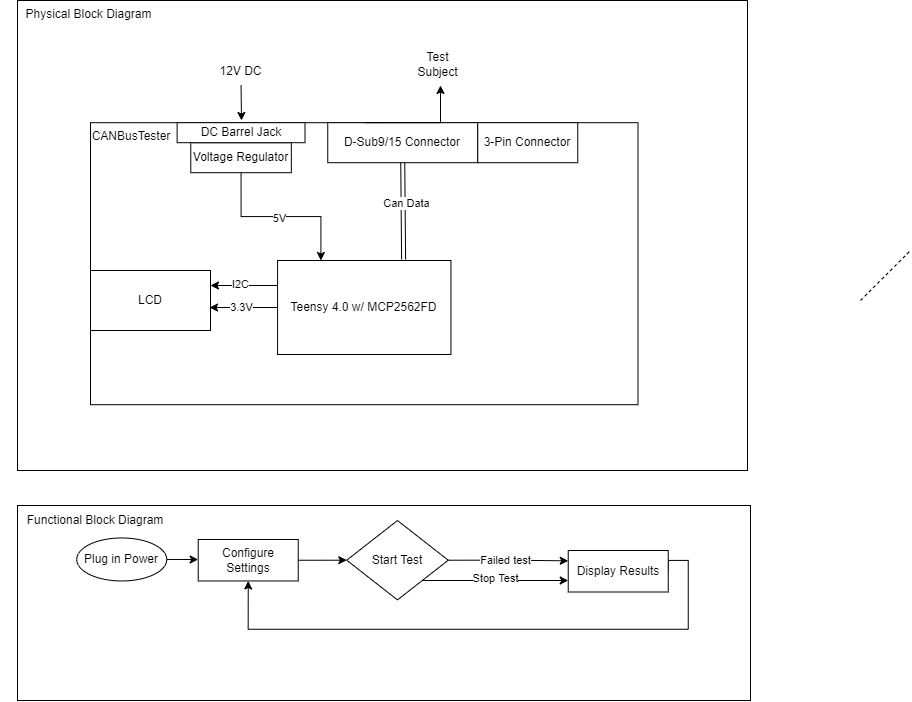

The diagram above was exported from draw.io. Its source (the exported page's mxGraphModel, read from the mxfile embedded in the PNG):
<mxGraphModel dx="1151" dy="630" grid="1" gridSize="10" guides="1" tooltips="1" connect="1" arrows="1" fold="1" page="1" pageScale="1" pageWidth="827" pageHeight="1169" math="0" shadow="0">
  <root>
    <mxCell id="WIyWlLk6GJQsqaUBKTNV-0" />
    <mxCell id="WIyWlLk6GJQsqaUBKTNV-1" parent="WIyWlLk6GJQsqaUBKTNV-0" />
    <mxCell id="qIj-yKXtINUYuVrrHj6u-44" value="" style="rounded=0;whiteSpace=wrap;html=1;" vertex="1" parent="WIyWlLk6GJQsqaUBKTNV-1">
      <mxGeometry x="97" y="585" width="733" height="195" as="geometry" />
    </mxCell>
    <mxCell id="42SK09DIyItqv053Iexn-3" value="" style="group;dashed=1;" parent="WIyWlLk6GJQsqaUBKTNV-1" vertex="1" connectable="0">
      <mxGeometry x="97" y="80" width="730" height="470" as="geometry" />
    </mxCell>
    <mxCell id="42SK09DIyItqv053Iexn-1" value="" style="rounded=0;whiteSpace=wrap;html=1;" parent="42SK09DIyItqv053Iexn-3" vertex="1">
      <mxGeometry width="730" height="469.99999999999994" as="geometry" />
    </mxCell>
    <mxCell id="42SK09DIyItqv053Iexn-14" value="" style="group" parent="42SK09DIyItqv053Iexn-3" vertex="1" connectable="0">
      <mxGeometry x="73" y="122.19999999999999" width="547.5" height="282" as="geometry" />
    </mxCell>
    <mxCell id="42SK09DIyItqv053Iexn-12" value="" style="rounded=0;whiteSpace=wrap;html=1;" parent="42SK09DIyItqv053Iexn-14" vertex="1">
      <mxGeometry width="547.5" height="282" as="geometry" />
    </mxCell>
    <mxCell id="42SK09DIyItqv053Iexn-13" value="CANBusTester" style="text;html=1;strokeColor=none;fillColor=none;align=center;verticalAlign=middle;whiteSpace=wrap;rounded=0;" parent="42SK09DIyItqv053Iexn-14" vertex="1">
      <mxGeometry width="82.125" height="28.2" as="geometry" />
    </mxCell>
    <mxCell id="42SK09DIyItqv053Iexn-54" value="D-Sub9/15 Connector" style="rounded=0;whiteSpace=wrap;html=1;" parent="42SK09DIyItqv053Iexn-14" vertex="1">
      <mxGeometry x="237.25" width="150" height="40" as="geometry" />
    </mxCell>
    <mxCell id="qIj-yKXtINUYuVrrHj6u-0" style="edgeStyle=orthogonalEdgeStyle;rounded=0;orthogonalLoop=1;jettySize=auto;html=1;exitX=0.5;exitY=1;exitDx=0;exitDy=0;entryX=0.25;entryY=0;entryDx=0;entryDy=0;" edge="1" parent="42SK09DIyItqv053Iexn-14" source="vC_VVIz564KL2YeUVxVB-2" target="42SK09DIyItqv053Iexn-7">
      <mxGeometry relative="1" as="geometry" />
    </mxCell>
    <mxCell id="qIj-yKXtINUYuVrrHj6u-2" value="5V" style="edgeLabel;html=1;align=center;verticalAlign=middle;resizable=0;points=[];" vertex="1" connectable="0" parent="qIj-yKXtINUYuVrrHj6u-0">
      <mxGeometry x="-0.0298" y="-1" relative="1" as="geometry">
        <mxPoint as="offset" />
      </mxGeometry>
    </mxCell>
    <mxCell id="vC_VVIz564KL2YeUVxVB-2" value="Voltage Regulator" style="rounded=0;whiteSpace=wrap;html=1;" parent="42SK09DIyItqv053Iexn-14" vertex="1">
      <mxGeometry x="100.28" y="20" width="100.56" height="30" as="geometry" />
    </mxCell>
    <mxCell id="vC_VVIz564KL2YeUVxVB-9" value="3-Pin Connector" style="rounded=0;whiteSpace=wrap;html=1;" parent="42SK09DIyItqv053Iexn-14" vertex="1">
      <mxGeometry x="387.25" width="100" height="40" as="geometry" />
    </mxCell>
    <mxCell id="vC_VVIz564KL2YeUVxVB-14" value="DC Barrel Jack" style="rounded=0;whiteSpace=wrap;html=1;" parent="42SK09DIyItqv053Iexn-14" vertex="1">
      <mxGeometry x="86.62" width="127.88" height="20" as="geometry" />
    </mxCell>
    <mxCell id="42SK09DIyItqv053Iexn-9" value="" style="group" parent="42SK09DIyItqv053Iexn-14" vertex="1" connectable="0">
      <mxGeometry x="187.06" y="137.8" width="173.375" height="94" as="geometry" />
    </mxCell>
    <mxCell id="42SK09DIyItqv053Iexn-7" value="Teensy 4.0 w/ MCP2562FD" style="rounded=0;whiteSpace=wrap;html=1;" parent="42SK09DIyItqv053Iexn-9" vertex="1">
      <mxGeometry width="173.375" height="94" as="geometry" />
    </mxCell>
    <mxCell id="qIj-yKXtINUYuVrrHj6u-1" value="LCD" style="rounded=0;whiteSpace=wrap;html=1;" vertex="1" parent="42SK09DIyItqv053Iexn-14">
      <mxGeometry y="147.8" width="120" height="60" as="geometry" />
    </mxCell>
    <mxCell id="qIj-yKXtINUYuVrrHj6u-3" style="edgeStyle=orthogonalEdgeStyle;rounded=0;orthogonalLoop=1;jettySize=auto;html=1;exitX=0;exitY=0.5;exitDx=0;exitDy=0;entryX=0.992;entryY=0.617;entryDx=0;entryDy=0;entryPerimeter=0;" edge="1" parent="42SK09DIyItqv053Iexn-14" source="42SK09DIyItqv053Iexn-7" target="qIj-yKXtINUYuVrrHj6u-1">
      <mxGeometry relative="1" as="geometry" />
    </mxCell>
    <mxCell id="qIj-yKXtINUYuVrrHj6u-4" value="3.3V" style="edgeLabel;html=1;align=center;verticalAlign=middle;resizable=0;points=[];" vertex="1" connectable="0" parent="qIj-yKXtINUYuVrrHj6u-3">
      <mxGeometry x="0.1687" relative="1" as="geometry">
        <mxPoint x="4" as="offset" />
      </mxGeometry>
    </mxCell>
    <mxCell id="qIj-yKXtINUYuVrrHj6u-6" value="" style="shape=link;html=1;rounded=0;entryX=0.5;entryY=1;entryDx=0;entryDy=0;exitX=0.727;exitY=-0.011;exitDx=0;exitDy=0;exitPerimeter=0;" edge="1" parent="42SK09DIyItqv053Iexn-14" source="42SK09DIyItqv053Iexn-7" target="42SK09DIyItqv053Iexn-54">
      <mxGeometry width="100" relative="1" as="geometry">
        <mxPoint x="160" y="87.80000000000001" as="sourcePoint" />
        <mxPoint x="260" y="87.80000000000001" as="targetPoint" />
      </mxGeometry>
    </mxCell>
    <mxCell id="qIj-yKXtINUYuVrrHj6u-7" value="Can Data" style="edgeLabel;html=1;align=center;verticalAlign=middle;resizable=0;points=[];" vertex="1" connectable="0" parent="qIj-yKXtINUYuVrrHj6u-6">
      <mxGeometry x="0.1675" y="-3" relative="1" as="geometry">
        <mxPoint as="offset" />
      </mxGeometry>
    </mxCell>
    <mxCell id="qIj-yKXtINUYuVrrHj6u-46" value="" style="endArrow=classic;html=1;rounded=0;exitX=0;exitY=0.266;exitDx=0;exitDy=0;entryX=1;entryY=0.25;entryDx=0;entryDy=0;exitPerimeter=0;" edge="1" parent="42SK09DIyItqv053Iexn-14" source="42SK09DIyItqv053Iexn-7" target="qIj-yKXtINUYuVrrHj6u-1">
      <mxGeometry width="50" height="50" relative="1" as="geometry">
        <mxPoint x="270" y="117.80000000000001" as="sourcePoint" />
        <mxPoint x="320" y="67.80000000000001" as="targetPoint" />
      </mxGeometry>
    </mxCell>
    <mxCell id="qIj-yKXtINUYuVrrHj6u-47" value="I2C" style="edgeLabel;html=1;align=center;verticalAlign=middle;resizable=0;points=[];" vertex="1" connectable="0" parent="qIj-yKXtINUYuVrrHj6u-46">
      <mxGeometry x="-0.0428" y="-1" relative="1" as="geometry">
        <mxPoint x="-5" as="offset" />
      </mxGeometry>
    </mxCell>
    <mxCell id="42SK09DIyItqv053Iexn-2" value="Physical Block Diagram" style="text;html=1;strokeColor=none;fillColor=none;align=center;verticalAlign=middle;whiteSpace=wrap;rounded=0;" parent="42SK09DIyItqv053Iexn-3" vertex="1">
      <mxGeometry x="-17" width="177" height="28.2" as="geometry" />
    </mxCell>
    <mxCell id="42SK09DIyItqv053Iexn-16" value="12V DC" style="text;html=1;strokeColor=none;fillColor=none;align=center;verticalAlign=middle;whiteSpace=wrap;rounded=0;" parent="42SK09DIyItqv053Iexn-3" vertex="1">
      <mxGeometry x="196.1875" y="56.4" width="54.75" height="28.2" as="geometry" />
    </mxCell>
    <mxCell id="42SK09DIyItqv053Iexn-24" value="Test Subject&lt;br&gt;" style="text;html=1;strokeColor=none;fillColor=none;align=center;verticalAlign=middle;whiteSpace=wrap;rounded=0;" parent="42SK09DIyItqv053Iexn-3" vertex="1">
      <mxGeometry x="393" y="50" width="54.75" height="28.2" as="geometry" />
    </mxCell>
    <mxCell id="42SK09DIyItqv053Iexn-58" style="edgeStyle=orthogonalEdgeStyle;rounded=0;orthogonalLoop=1;jettySize=auto;html=1;exitX=0.25;exitY=0;exitDx=0;exitDy=0;" parent="42SK09DIyItqv053Iexn-3" source="42SK09DIyItqv053Iexn-54" edge="1">
      <mxGeometry relative="1" as="geometry">
        <mxPoint x="423" y="85" as="targetPoint" />
        <Array as="points">
          <mxPoint x="423" y="122" />
          <mxPoint x="423" y="85" />
        </Array>
      </mxGeometry>
    </mxCell>
    <mxCell id="vC_VVIz564KL2YeUVxVB-4" style="edgeStyle=orthogonalEdgeStyle;rounded=0;orthogonalLoop=1;jettySize=auto;html=1;exitX=0.5;exitY=1;exitDx=0;exitDy=0;" parent="WIyWlLk6GJQsqaUBKTNV-1" source="42SK09DIyItqv053Iexn-16" edge="1">
      <mxGeometry relative="1" as="geometry">
        <mxPoint x="321" y="200" as="targetPoint" />
      </mxGeometry>
    </mxCell>
    <mxCell id="qIj-yKXtINUYuVrrHj6u-31" style="edgeStyle=orthogonalEdgeStyle;rounded=0;orthogonalLoop=1;jettySize=auto;html=1;exitX=1;exitY=0.5;exitDx=0;exitDy=0;entryX=0;entryY=0.5;entryDx=0;entryDy=0;" edge="1" parent="WIyWlLk6GJQsqaUBKTNV-1" source="qIj-yKXtINUYuVrrHj6u-32" target="qIj-yKXtINUYuVrrHj6u-34">
      <mxGeometry relative="1" as="geometry" />
    </mxCell>
    <mxCell id="qIj-yKXtINUYuVrrHj6u-32" value="Plug in Power" style="ellipse;whiteSpace=wrap;html=1;" vertex="1" parent="WIyWlLk6GJQsqaUBKTNV-1">
      <mxGeometry x="156.24" y="617.4814893617022" width="90" height="42.98297872340425" as="geometry" />
    </mxCell>
    <mxCell id="qIj-yKXtINUYuVrrHj6u-33" value="" style="edgeStyle=orthogonalEdgeStyle;rounded=0;orthogonalLoop=1;jettySize=auto;html=1;" edge="1" parent="WIyWlLk6GJQsqaUBKTNV-1" source="qIj-yKXtINUYuVrrHj6u-34" target="qIj-yKXtINUYuVrrHj6u-39">
      <mxGeometry relative="1" as="geometry" />
    </mxCell>
    <mxCell id="qIj-yKXtINUYuVrrHj6u-34" value="Configure Settings" style="rounded=0;whiteSpace=wrap;html=1;" vertex="1" parent="WIyWlLk6GJQsqaUBKTNV-1">
      <mxGeometry x="277.74" y="618.9751063829788" width="100" height="41.489361702127674" as="geometry" />
    </mxCell>
    <mxCell id="qIj-yKXtINUYuVrrHj6u-35" style="edgeStyle=orthogonalEdgeStyle;rounded=0;orthogonalLoop=1;jettySize=auto;html=1;exitX=1;exitY=0.5;exitDx=0;exitDy=0;entryX=0;entryY=0.25;entryDx=0;entryDy=0;" edge="1" parent="WIyWlLk6GJQsqaUBKTNV-1" source="qIj-yKXtINUYuVrrHj6u-39" target="qIj-yKXtINUYuVrrHj6u-41">
      <mxGeometry relative="1" as="geometry">
        <Array as="points">
          <mxPoint x="588" y="640" />
        </Array>
      </mxGeometry>
    </mxCell>
    <mxCell id="qIj-yKXtINUYuVrrHj6u-36" value="Failed test" style="edgeLabel;html=1;align=center;verticalAlign=middle;resizable=0;points=[];" vertex="1" connectable="0" parent="qIj-yKXtINUYuVrrHj6u-35">
      <mxGeometry x="-0.4115" y="-2" relative="1" as="geometry">
        <mxPoint x="22" y="-2" as="offset" />
      </mxGeometry>
    </mxCell>
    <mxCell id="qIj-yKXtINUYuVrrHj6u-37" style="edgeStyle=orthogonalEdgeStyle;rounded=0;orthogonalLoop=1;jettySize=auto;html=1;exitX=0.5;exitY=1;exitDx=0;exitDy=0;" edge="1" parent="WIyWlLk6GJQsqaUBKTNV-1" source="qIj-yKXtINUYuVrrHj6u-39" target="qIj-yKXtINUYuVrrHj6u-41">
      <mxGeometry relative="1" as="geometry">
        <mxPoint x="557.74" y="126.31127659574474" as="targetPoint" />
        <Array as="points">
          <mxPoint x="477" y="660" />
        </Array>
      </mxGeometry>
    </mxCell>
    <mxCell id="qIj-yKXtINUYuVrrHj6u-38" value="Stop Test" style="edgeLabel;html=1;align=center;verticalAlign=middle;resizable=0;points=[];" vertex="1" connectable="0" parent="qIj-yKXtINUYuVrrHj6u-37">
      <mxGeometry x="0.2317" y="2" relative="1" as="geometry">
        <mxPoint as="offset" />
      </mxGeometry>
    </mxCell>
    <mxCell id="qIj-yKXtINUYuVrrHj6u-39" value="Start Test" style="rhombus;whiteSpace=wrap;html=1;" vertex="1" parent="WIyWlLk6GJQsqaUBKTNV-1">
      <mxGeometry x="426.24" y="599.9978723404256" width="101.5" height="79.43553191489362" as="geometry" />
    </mxCell>
    <mxCell id="qIj-yKXtINUYuVrrHj6u-40" style="edgeStyle=orthogonalEdgeStyle;rounded=0;orthogonalLoop=1;jettySize=auto;html=1;exitX=1;exitY=0.5;exitDx=0;exitDy=0;entryX=0.5;entryY=1;entryDx=0;entryDy=0;" edge="1" parent="WIyWlLk6GJQsqaUBKTNV-1" source="qIj-yKXtINUYuVrrHj6u-41" target="qIj-yKXtINUYuVrrHj6u-34">
      <mxGeometry relative="1" as="geometry">
        <Array as="points">
          <mxPoint x="767.74" y="639.8857446808511" />
          <mxPoint x="767.74" y="708.7580851063831" />
          <mxPoint x="327.74" y="708.7580851063831" />
        </Array>
      </mxGeometry>
    </mxCell>
    <mxCell id="qIj-yKXtINUYuVrrHj6u-41" value="Display Results" style="rounded=0;whiteSpace=wrap;html=1;" vertex="1" parent="WIyWlLk6GJQsqaUBKTNV-1">
      <mxGeometry x="647.74" y="629.9951063829787" width="100" height="41.489361702127674" as="geometry" />
    </mxCell>
    <mxCell id="qIj-yKXtINUYuVrrHj6u-45" value="Functional Block Diagram" style="text;html=1;strokeColor=none;fillColor=none;align=center;verticalAlign=middle;whiteSpace=wrap;rounded=0;" vertex="1" parent="WIyWlLk6GJQsqaUBKTNV-1">
      <mxGeometry x="90" y="585" width="170" height="30" as="geometry" />
    </mxCell>
    <mxCell id="qIj-yKXtINUYuVrrHj6u-48" value="" style="endArrow=none;dashed=1;html=1;rounded=0;" edge="1" parent="WIyWlLk6GJQsqaUBKTNV-1">
      <mxGeometry width="50" height="50" relative="1" as="geometry">
        <mxPoint x="940" y="380" as="sourcePoint" />
        <mxPoint x="990" y="330" as="targetPoint" />
      </mxGeometry>
    </mxCell>
  </root>
</mxGraphModel>